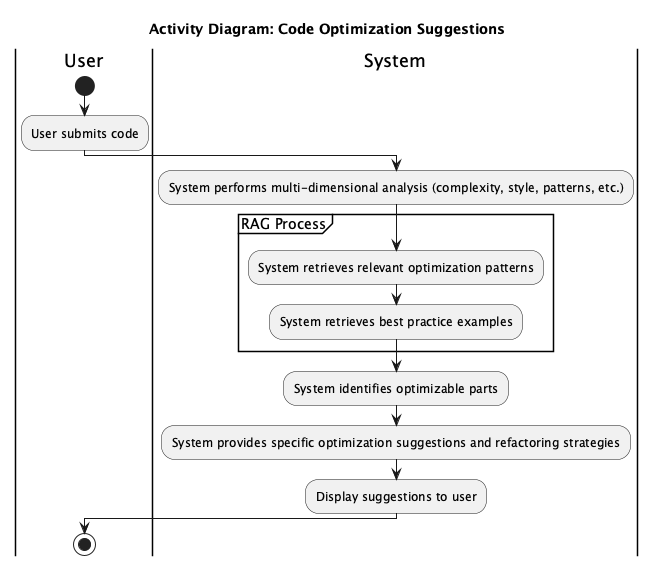

The diagram above was rendered by PlantUML. Its source (embedded in the PNG):
@startuml
title Activity Diagram: Code Optimization Suggestions

|User|
start
:User submits code;

|System|
:System performs multi-dimensional analysis (complexity, style, patterns, etc.);
partition RAG Process {
  :System retrieves relevant optimization patterns;
  :System retrieves best practice examples;
}
:System identifies optimizable parts;
:System provides specific optimization suggestions and refactoring strategies;
:Display suggestions to user;

|User|
stop

@enduml